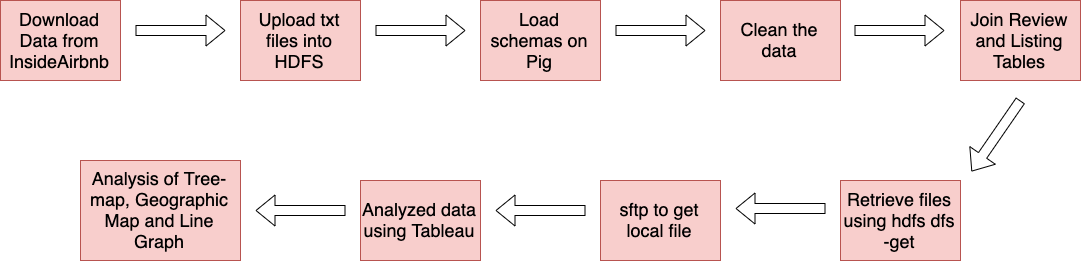

The diagram above was exported from draw.io. Its source (the exported page's mxGraphModel, read from the mxfile embedded in the PNG):
<mxGraphModel dx="2898" dy="820" grid="1" gridSize="10" guides="1" tooltips="1" connect="1" arrows="1" fold="1" page="1" pageScale="1" pageWidth="850" pageHeight="1100" math="0" shadow="0">
  <root>
    <mxCell id="0" />
    <mxCell id="1" parent="0" />
    <mxCell id="51sgLVCdfL31lavGi5h--1" value="&lt;font style=&quot;font-size: 18px&quot;&gt;Download Data from InsideAirbnb&lt;/font&gt;" style="rounded=0;whiteSpace=wrap;html=1;fillColor=#f8cecc;strokeColor=#b85450;" parent="1" vertex="1">
      <mxGeometry x="-520" y="160" width="120" height="80" as="geometry" />
    </mxCell>
    <mxCell id="51sgLVCdfL31lavGi5h--5" value="&lt;font style=&quot;font-size: 18px&quot;&gt;Upload txt files into HDFS&lt;/font&gt;" style="rounded=0;whiteSpace=wrap;html=1;fillColor=#f8cecc;strokeColor=#b85450;" parent="1" vertex="1">
      <mxGeometry x="-280" y="160" width="120" height="80" as="geometry" />
    </mxCell>
    <mxCell id="51sgLVCdfL31lavGi5h--7" value="&lt;font style=&quot;font-size: 18px&quot;&gt;Clean the data&lt;/font&gt;" style="rounded=0;whiteSpace=wrap;html=1;fillColor=#f8cecc;strokeColor=#b85450;" parent="1" vertex="1">
      <mxGeometry x="200" y="160" width="120" height="80" as="geometry" />
    </mxCell>
    <mxCell id="51sgLVCdfL31lavGi5h--14" value="&lt;font style=&quot;font-size: 18px&quot;&gt;Join Review and Listing Tables&lt;/font&gt;" style="rounded=0;whiteSpace=wrap;html=1;fillColor=#f8cecc;strokeColor=#b85450;" parent="1" vertex="1">
      <mxGeometry x="440" y="160" width="120" height="80" as="geometry" />
    </mxCell>
    <mxCell id="51sgLVCdfL31lavGi5h--19" value="&lt;font style=&quot;font-size: 18px&quot;&gt;Retrieve files using hdfs dfs -get&lt;/font&gt;" style="rounded=0;whiteSpace=wrap;html=1;fillColor=#f8cecc;strokeColor=#b85450;" parent="1" vertex="1">
      <mxGeometry x="320" y="340" width="120" height="80" as="geometry" />
    </mxCell>
    <mxCell id="gfVAO37iCQI9Xvx2H76G-2" value="&lt;font style=&quot;font-size: 18px&quot;&gt;sftp to get local file&lt;/font&gt;" style="rounded=0;whiteSpace=wrap;html=1;fillColor=#f8cecc;strokeColor=#b85450;" parent="1" vertex="1">
      <mxGeometry x="80" y="340" width="120" height="80" as="geometry" />
    </mxCell>
    <mxCell id="-JYjORYPb3996pItAnaK-1" value="&lt;font style=&quot;font-size: 18px&quot;&gt;Load schemas on Pig&lt;/font&gt;" style="rounded=0;whiteSpace=wrap;html=1;fillColor=#f8cecc;strokeColor=#b85450;" vertex="1" parent="1">
      <mxGeometry x="-40" y="160" width="120" height="80" as="geometry" />
    </mxCell>
    <mxCell id="-JYjORYPb3996pItAnaK-5" value="&lt;font style=&quot;font-size: 18px&quot;&gt;Analyzed data using Tableau&lt;/font&gt;" style="rounded=0;whiteSpace=wrap;html=1;fillColor=#f8cecc;strokeColor=#b85450;" vertex="1" parent="1">
      <mxGeometry x="-160" y="340" width="120" height="80" as="geometry" />
    </mxCell>
    <mxCell id="-JYjORYPb3996pItAnaK-6" value="&lt;font style=&quot;font-size: 18px&quot;&gt;Analysis of Tree-map, Geographic Map and Line Graph&lt;/font&gt;" style="rounded=0;whiteSpace=wrap;html=1;fillColor=#f8cecc;strokeColor=#b85450;" vertex="1" parent="1">
      <mxGeometry x="-440" y="320" width="160" height="100" as="geometry" />
    </mxCell>
    <mxCell id="-JYjORYPb3996pItAnaK-11" value="" style="shape=flexArrow;endArrow=classic;html=1;" edge="1" parent="1">
      <mxGeometry width="50" height="50" relative="1" as="geometry">
        <mxPoint x="500" y="260" as="sourcePoint" />
        <mxPoint x="451" y="331" as="targetPoint" />
      </mxGeometry>
    </mxCell>
    <mxCell id="-JYjORYPb3996pItAnaK-14" value="" style="shape=flexArrow;endArrow=classic;html=1;" edge="1" parent="1">
      <mxGeometry width="50" height="50" relative="1" as="geometry">
        <mxPoint x="95" y="190" as="sourcePoint" />
        <mxPoint x="185" y="190" as="targetPoint" />
      </mxGeometry>
    </mxCell>
    <mxCell id="-JYjORYPb3996pItAnaK-17" value="" style="shape=flexArrow;endArrow=classic;html=1;" edge="1" parent="1">
      <mxGeometry width="50" height="50" relative="1" as="geometry">
        <mxPoint x="-145" y="190" as="sourcePoint" />
        <mxPoint x="-55" y="190" as="targetPoint" />
      </mxGeometry>
    </mxCell>
    <mxCell id="-JYjORYPb3996pItAnaK-18" value="" style="shape=flexArrow;endArrow=classic;html=1;" edge="1" parent="1">
      <mxGeometry width="50" height="50" relative="1" as="geometry">
        <mxPoint x="-385" y="190" as="sourcePoint" />
        <mxPoint x="-295" y="190" as="targetPoint" />
      </mxGeometry>
    </mxCell>
    <mxCell id="-JYjORYPb3996pItAnaK-20" value="" style="shape=flexArrow;endArrow=classic;html=1;" edge="1" parent="1">
      <mxGeometry width="50" height="50" relative="1" as="geometry">
        <mxPoint x="305" y="368" as="sourcePoint" />
        <mxPoint x="215" y="368" as="targetPoint" />
      </mxGeometry>
    </mxCell>
    <mxCell id="-JYjORYPb3996pItAnaK-22" value="" style="shape=flexArrow;endArrow=classic;html=1;" edge="1" parent="1">
      <mxGeometry width="50" height="50" relative="1" as="geometry">
        <mxPoint x="334" y="190" as="sourcePoint" />
        <mxPoint x="424" y="190" as="targetPoint" />
      </mxGeometry>
    </mxCell>
    <mxCell id="-JYjORYPb3996pItAnaK-23" value="" style="shape=flexArrow;endArrow=classic;html=1;" edge="1" parent="1">
      <mxGeometry width="50" height="50" relative="1" as="geometry">
        <mxPoint x="65" y="370" as="sourcePoint" />
        <mxPoint x="-25" y="370" as="targetPoint" />
      </mxGeometry>
    </mxCell>
    <mxCell id="-JYjORYPb3996pItAnaK-24" value="" style="shape=flexArrow;endArrow=classic;html=1;" edge="1" parent="1">
      <mxGeometry width="50" height="50" relative="1" as="geometry">
        <mxPoint x="-175" y="370" as="sourcePoint" />
        <mxPoint x="-265" y="370" as="targetPoint" />
      </mxGeometry>
    </mxCell>
  </root>
</mxGraphModel>